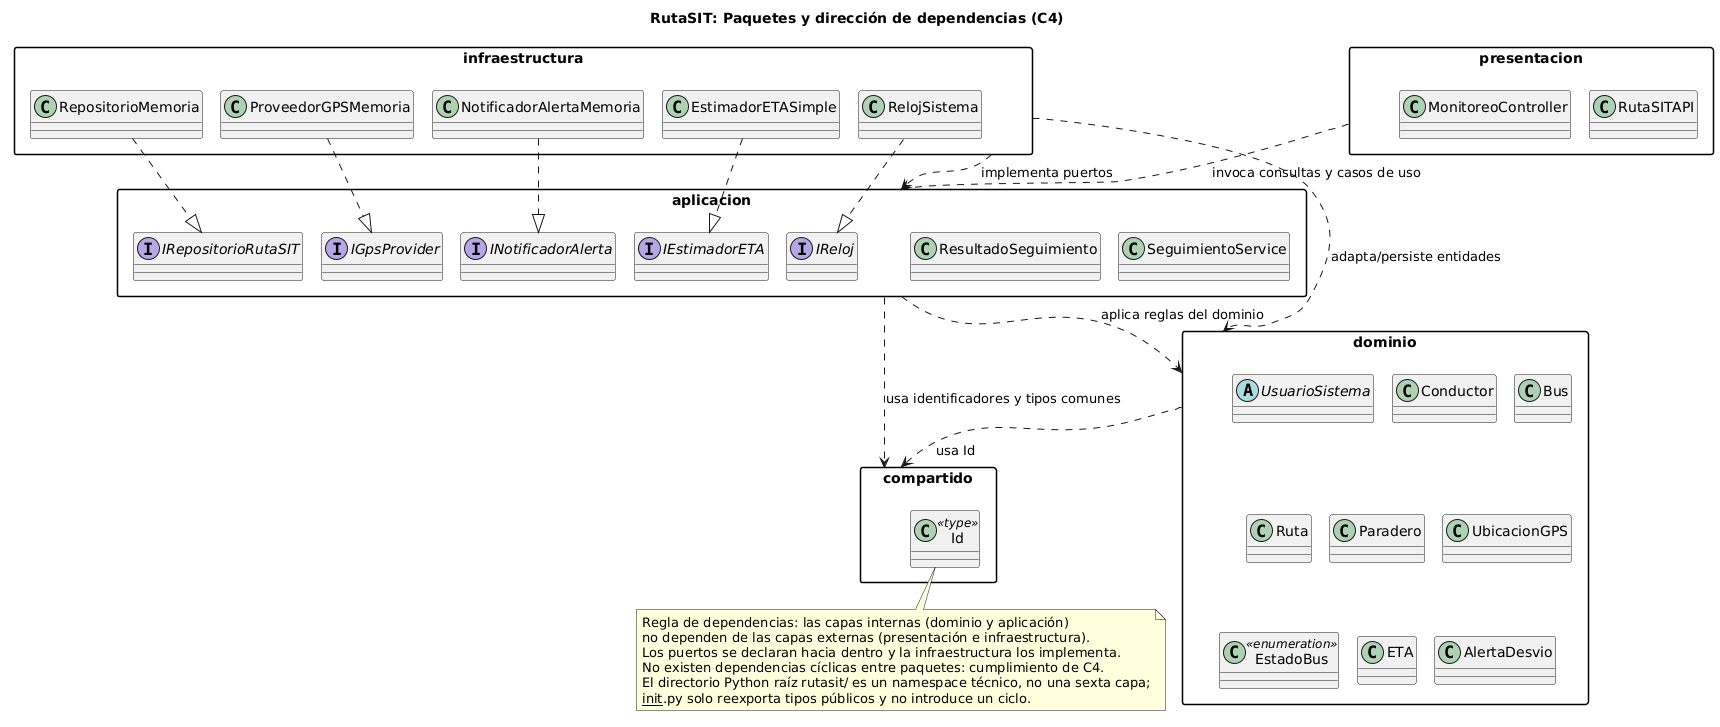

The diagram above was rendered by PlantUML. Its source (embedded in the PNG):
@startuml
!pragma layout smetana
title RutaSIT: Paquetes y dirección de dependencias (C4)
skinparam packageStyle rectangle

package "presentacion" as presentacion {
  class RutaSITAPI
  class MonitoreoController
}

package "aplicacion" as aplicacion {
  class SeguimientoService
  class ResultadoSeguimiento
  interface IRepositorioRutaSIT
  interface IGpsProvider
  interface INotificadorAlerta
  interface IEstimadorETA
  interface IReloj
}

package "dominio" as dominio {
  abstract class UsuarioSistema
  class Conductor
  class Bus
  class Ruta
  class Paradero
  class UbicacionGPS
  class EstadoBus <<enumeration>>
  class ETA
  class AlertaDesvio
}

package "infraestructura" as infraestructura {
  class RepositorioMemoria
  class ProveedorGPSMemoria
  class NotificadorAlertaMemoria
  class EstimadorETASimple
  class RelojSistema
}

package "compartido" as compartido {
  class Id <<type>>
}

presentacion ..> aplicacion: invoca consultas y casos de uso
aplicacion ..> dominio: aplica reglas del dominio
aplicacion ..> compartido: usa identificadores y tipos comunes
dominio ..> compartido: usa Id
infraestructura ..> aplicacion: implementa puertos
infraestructura ..> dominio: adapta/persiste entidades

RepositorioMemoria ..|> IRepositorioRutaSIT
ProveedorGPSMemoria ..|> IGpsProvider
NotificadorAlertaMemoria ..|> INotificadorAlerta
EstimadorETASimple ..|> IEstimadorETA
RelojSistema ..|> IReloj

note bottom
  Regla de dependencias: las capas internas (dominio y aplicación)
  no dependen de las capas externas (presentación e infraestructura).
  Los puertos se declaran hacia dentro y la infraestructura los implementa.
  No existen dependencias cíclicas entre paquetes: cumplimiento de C4.
  El directorio Python raíz rutasit/ es un namespace técnico, no una sexta capa;
  __init__.py solo reexporta tipos públicos y no introduce un ciclo.
end note
@enduml